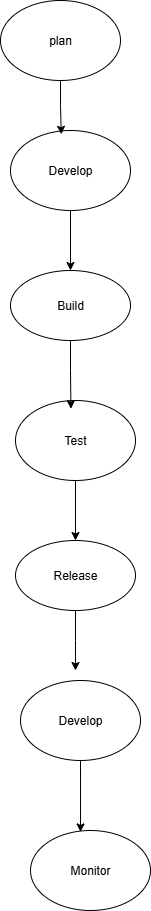

The diagram above was exported from draw.io. Its source (the exported page's mxGraphModel, read from the mxfile embedded in the PNG):
<mxGraphModel dx="1042" dy="510" grid="1" gridSize="10" guides="1" tooltips="1" connect="1" arrows="1" fold="1" page="1" pageScale="1" pageWidth="850" pageHeight="1100" math="0" shadow="0">
  <root>
    <mxCell id="0" />
    <mxCell id="1" parent="0" />
    <mxCell id="-bxhhLKRkZ-kPOysCdnh-1" value="plan" style="ellipse;whiteSpace=wrap;html=1;" vertex="1" parent="1">
      <mxGeometry x="350" y="80" width="120" height="80" as="geometry" />
    </mxCell>
    <mxCell id="-bxhhLKRkZ-kPOysCdnh-14" style="edgeStyle=orthogonalEdgeStyle;rounded=0;orthogonalLoop=1;jettySize=auto;html=1;exitX=0.5;exitY=1;exitDx=0;exitDy=0;entryX=0.5;entryY=0;entryDx=0;entryDy=0;" edge="1" parent="1" source="-bxhhLKRkZ-kPOysCdnh-2" target="-bxhhLKRkZ-kPOysCdnh-3">
      <mxGeometry relative="1" as="geometry" />
    </mxCell>
    <mxCell id="-bxhhLKRkZ-kPOysCdnh-2" value="Develop" style="ellipse;whiteSpace=wrap;html=1;" vertex="1" parent="1">
      <mxGeometry x="360" y="210" width="120" height="80" as="geometry" />
    </mxCell>
    <mxCell id="-bxhhLKRkZ-kPOysCdnh-3" value="Build" style="ellipse;whiteSpace=wrap;html=1;" vertex="1" parent="1">
      <mxGeometry x="360" y="350" width="120" height="70" as="geometry" />
    </mxCell>
    <mxCell id="-bxhhLKRkZ-kPOysCdnh-38" style="edgeStyle=orthogonalEdgeStyle;rounded=0;orthogonalLoop=1;jettySize=auto;html=1;exitX=0.5;exitY=1;exitDx=0;exitDy=0;" edge="1" parent="1" source="-bxhhLKRkZ-kPOysCdnh-5">
      <mxGeometry relative="1" as="geometry">
        <mxPoint x="425" y="750" as="targetPoint" />
      </mxGeometry>
    </mxCell>
    <mxCell id="-bxhhLKRkZ-kPOysCdnh-5" value="Release" style="ellipse;whiteSpace=wrap;html=1;" vertex="1" parent="1">
      <mxGeometry x="365" y="620" width="120" height="70" as="geometry" />
    </mxCell>
    <mxCell id="-bxhhLKRkZ-kPOysCdnh-10" value="Monitor" style="ellipse;whiteSpace=wrap;html=1;" vertex="1" parent="1">
      <mxGeometry x="380" y="910" width="120" height="80" as="geometry" />
    </mxCell>
    <mxCell id="-bxhhLKRkZ-kPOysCdnh-12" style="edgeStyle=orthogonalEdgeStyle;rounded=0;orthogonalLoop=1;jettySize=auto;html=1;exitX=0.5;exitY=1;exitDx=0;exitDy=0;entryX=0.423;entryY=0.047;entryDx=0;entryDy=0;entryPerimeter=0;" edge="1" parent="1" source="-bxhhLKRkZ-kPOysCdnh-1" target="-bxhhLKRkZ-kPOysCdnh-2">
      <mxGeometry relative="1" as="geometry" />
    </mxCell>
    <mxCell id="-bxhhLKRkZ-kPOysCdnh-27" style="edgeStyle=orthogonalEdgeStyle;rounded=0;orthogonalLoop=1;jettySize=auto;html=1;exitX=0.5;exitY=1;exitDx=0;exitDy=0;entryX=0.5;entryY=0;entryDx=0;entryDy=0;" edge="1" parent="1" source="-bxhhLKRkZ-kPOysCdnh-16" target="-bxhhLKRkZ-kPOysCdnh-5">
      <mxGeometry relative="1" as="geometry" />
    </mxCell>
    <mxCell id="-bxhhLKRkZ-kPOysCdnh-16" value="Test" style="ellipse;whiteSpace=wrap;html=1;" vertex="1" parent="1">
      <mxGeometry x="365" y="480" width="120" height="80" as="geometry" />
    </mxCell>
    <mxCell id="-bxhhLKRkZ-kPOysCdnh-17" style="edgeStyle=orthogonalEdgeStyle;rounded=0;orthogonalLoop=1;jettySize=auto;html=1;exitX=0.5;exitY=1;exitDx=0;exitDy=0;entryX=0.462;entryY=0.103;entryDx=0;entryDy=0;entryPerimeter=0;" edge="1" parent="1" source="-bxhhLKRkZ-kPOysCdnh-3" target="-bxhhLKRkZ-kPOysCdnh-16">
      <mxGeometry relative="1" as="geometry" />
    </mxCell>
    <mxCell id="-bxhhLKRkZ-kPOysCdnh-39" value="Develop" style="ellipse;whiteSpace=wrap;html=1;" vertex="1" parent="1">
      <mxGeometry x="370" y="760" width="120" height="80" as="geometry" />
    </mxCell>
    <mxCell id="-bxhhLKRkZ-kPOysCdnh-41" style="edgeStyle=orthogonalEdgeStyle;rounded=0;orthogonalLoop=1;jettySize=auto;html=1;exitX=0.5;exitY=1;exitDx=0;exitDy=0;entryX=0.417;entryY=0.018;entryDx=0;entryDy=0;entryPerimeter=0;" edge="1" parent="1" source="-bxhhLKRkZ-kPOysCdnh-39" target="-bxhhLKRkZ-kPOysCdnh-10">
      <mxGeometry relative="1" as="geometry" />
    </mxCell>
  </root>
</mxGraphModel>